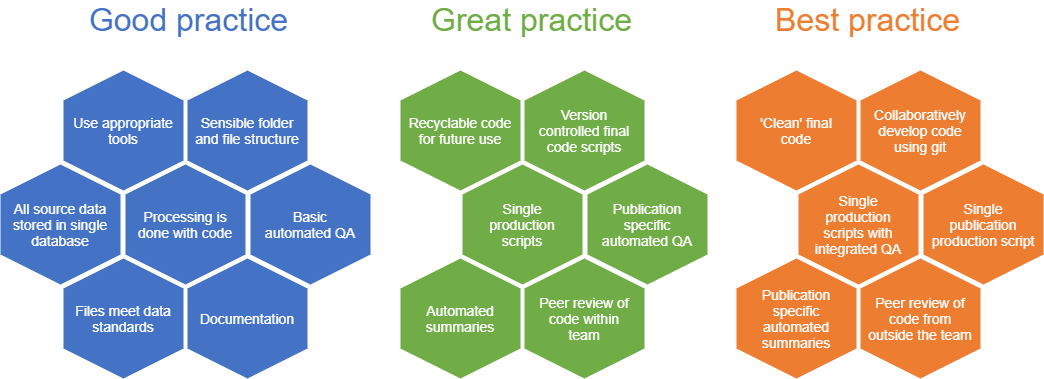

The diagram above was exported from draw.io. Its source (the exported page's mxGraphModel, read from the mxfile embedded in the PNG):
<mxGraphModel dx="1330" dy="723" grid="1" gridSize="10" guides="1" tooltips="1" connect="1" arrows="1" fold="1" page="0" pageScale="1" pageWidth="827" pageHeight="1169" math="0" shadow="0">
  <root>
    <mxCell id="0" />
    <mxCell id="1" parent="0" />
    <UserObject label="Sensible folder and file structure" link="#sensible-folder-and-file-structure" id="t2OgNqa9NwPCjF_SyjkI-5">
      <mxCell style="shape=hexagon;perimeter=hexagonPerimeter2;whiteSpace=wrap;html=1;fixedSize=1;rotation=90;size=30;direction=east;horizontal=0;fontColor=#FFFFFF;strokeColor=none;fillColor=#4472C4;spacingLeft=7;spacingRight=7;movable=0;resizable=0;rotatable=0;deletable=0;editable=0;connectable=0;fontSize=14;" parent="1" vertex="1">
        <mxGeometry x="69" y="326" width="120" height="120" as="geometry" />
      </mxCell>
    </UserObject>
    <UserObject label="Use appropriate tools" link="#appropriate-tools" id="t2OgNqa9NwPCjF_SyjkI-6">
      <mxCell style="shape=hexagon;perimeter=hexagonPerimeter2;whiteSpace=wrap;html=1;fixedSize=1;rotation=90;size=30;direction=east;horizontal=0;fontColor=#FFFFFF;fillColor=#4472C4;spacingLeft=7;spacingRight=7;rounded=0;shadow=0;sketch=0;backgroundOutline=0;gradientDirection=north;strokeColor=none;fontSize=14;" parent="1" vertex="1">
        <mxGeometry x="-55" y="326" width="120" height="120" as="geometry" />
      </mxCell>
    </UserObject>
    <UserObject label="Processing is done with code" link="#processing-is-done-with-code" id="t2OgNqa9NwPCjF_SyjkI-7">
      <mxCell style="shape=hexagon;perimeter=hexagonPerimeter2;whiteSpace=wrap;html=1;fixedSize=1;rotation=90;size=30;direction=east;horizontal=0;fontColor=#FFFFFF;strokeColor=none;fillColor=#4472C4;spacingLeft=7;spacingRight=7;fontSize=14;" parent="1" vertex="1">
        <mxGeometry x="7" y="420" width="120" height="120" as="geometry" />
      </mxCell>
    </UserObject>
    <UserObject label="Basic automated QA" link="#basic-automated-qa" id="t2OgNqa9NwPCjF_SyjkI-8">
      <mxCell style="shape=hexagon;perimeter=hexagonPerimeter2;whiteSpace=wrap;html=1;fixedSize=1;rotation=90;size=30;direction=east;horizontal=0;fontColor=#FFFFFF;strokeColor=none;fillColor=#4472C4;spacingLeft=7;spacingRight=7;fontSize=14;" parent="1" vertex="1">
        <mxGeometry x="132" y="420" width="120" height="120" as="geometry" />
      </mxCell>
    </UserObject>
    <UserObject label="All source data stored in single database" link="#all-source-data-stored-in-single-database" id="t2OgNqa9NwPCjF_SyjkI-9">
      <mxCell style="shape=hexagon;perimeter=hexagonPerimeter2;whiteSpace=wrap;html=1;fixedSize=1;rotation=90;size=30;direction=east;horizontal=0;fontColor=#FFFFFF;strokeColor=none;fillColor=#4472C4;spacingLeft=7;spacingRight=7;fontSize=14;" parent="1" vertex="1">
        <mxGeometry x="-118" y="420" width="120" height="120" as="geometry" />
      </mxCell>
    </UserObject>
    <UserObject label="Files meet data standards" link="ud.html#how_to_check_against_the_standards" id="t2OgNqa9NwPCjF_SyjkI-10">
      <mxCell style="shape=hexagon;perimeter=hexagonPerimeter2;whiteSpace=wrap;html=1;fixedSize=1;rotation=90;size=30;direction=east;horizontal=0;fontColor=#FFFFFF;strokeColor=none;fillColor=#4472C4;spacingLeft=7;spacingRight=7;fontSize=14;" parent="1" vertex="1">
        <mxGeometry x="-55" y="514" width="120" height="120" as="geometry" />
      </mxCell>
    </UserObject>
    <UserObject label="Documentation" link="#documentation" id="t2OgNqa9NwPCjF_SyjkI-11">
      <mxCell style="shape=hexagon;perimeter=hexagonPerimeter2;whiteSpace=wrap;html=1;fixedSize=1;rotation=90;size=30;direction=east;horizontal=0;fontColor=#FFFFFF;strokeColor=none;fillColor=#4472C4;spacingLeft=7;spacingRight=7;fontSize=14;" parent="1" vertex="1">
        <mxGeometry x="69" y="514" width="120" height="120" as="geometry" />
      </mxCell>
    </UserObject>
    <UserObject label="Version controlled final code scripts" link="#version-controlled-final-code-scripts" id="t2OgNqa9NwPCjF_SyjkI-12">
      <mxCell style="shape=hexagon;perimeter=hexagonPerimeter2;whiteSpace=wrap;html=1;fixedSize=1;rotation=90;size=30;direction=east;horizontal=0;fillColor=#70AD47;strokeColor=none;fontColor=#FFFFFF;spacingLeft=7;spacingRight=7;fontSize=14;" parent="1" vertex="1">
        <mxGeometry x="406" y="326" width="120" height="120" as="geometry" />
      </mxCell>
    </UserObject>
    <UserObject label="Recyclable code for future use" link="#recyclable-code-for-future-use" id="t2OgNqa9NwPCjF_SyjkI-13">
      <mxCell style="shape=hexagon;perimeter=hexagonPerimeter2;whiteSpace=wrap;html=1;fixedSize=1;rotation=90;size=30;direction=east;horizontal=0;fillColor=#70AD47;strokeColor=none;fontColor=#FFFFFF;spacingLeft=7;spacingRight=7;fontSize=14;" parent="1" vertex="1">
        <mxGeometry x="282" y="326" width="120" height="120" as="geometry" />
      </mxCell>
    </UserObject>
    <UserObject label="Single production scripts" link="#single-production-scripts" id="t2OgNqa9NwPCjF_SyjkI-14">
      <mxCell style="shape=hexagon;perimeter=hexagonPerimeter2;whiteSpace=wrap;html=1;fixedSize=1;rotation=90;size=30;direction=east;horizontal=0;fillColor=#70AD47;strokeColor=none;fontColor=#FFFFFF;spacingLeft=7;spacingRight=7;fontSize=14;" parent="1" vertex="1">
        <mxGeometry x="344" y="420" width="120" height="120" as="geometry" />
      </mxCell>
    </UserObject>
    <UserObject label="Publication specific automated QA" link="#publication-specific-automated-qa" id="t2OgNqa9NwPCjF_SyjkI-15">
      <mxCell style="shape=hexagon;perimeter=hexagonPerimeter2;whiteSpace=wrap;html=1;fixedSize=1;rotation=90;size=30;direction=east;horizontal=0;fillColor=#70AD47;strokeColor=none;fontColor=#FFFFFF;spacingLeft=7;spacingRight=7;fontSize=14;" parent="1" vertex="1">
        <mxGeometry x="469" y="420" width="120" height="120" as="geometry" />
      </mxCell>
    </UserObject>
    <UserObject label="Automated summaries" link="#automated-summaries" id="t2OgNqa9NwPCjF_SyjkI-17">
      <mxCell style="shape=hexagon;perimeter=hexagonPerimeter2;whiteSpace=wrap;html=1;fixedSize=1;rotation=90;size=30;direction=east;horizontal=0;fillColor=#70AD47;strokeColor=none;fontColor=#FFFFFF;spacingLeft=7;spacingRight=7;fontSize=14;" parent="1" vertex="1">
        <mxGeometry x="282" y="514" width="120" height="120" as="geometry" />
      </mxCell>
    </UserObject>
    <UserObject label="Peer review of code within team" link="#review-of-code-within-team" id="t2OgNqa9NwPCjF_SyjkI-18">
      <mxCell style="shape=hexagon;perimeter=hexagonPerimeter2;whiteSpace=wrap;html=1;fixedSize=1;rotation=90;size=30;direction=east;horizontal=0;fillColor=#70AD47;strokeColor=none;fontColor=#FFFFFF;spacingLeft=7;spacingRight=7;fontSize=14;" parent="1" vertex="1">
        <mxGeometry x="406" y="514" width="120" height="120" as="geometry" />
      </mxCell>
    </UserObject>
    <UserObject label="Collaboratively develop code using git" link="#collaboratively-develop-code-using-git" id="t2OgNqa9NwPCjF_SyjkI-19">
      <mxCell style="shape=hexagon;perimeter=hexagonPerimeter2;whiteSpace=wrap;html=1;fixedSize=1;rotation=90;size=30;direction=east;horizontal=0;fillColor=#ED7D31;strokeColor=none;fontColor=#FFFFFF;spacingLeft=7;spacingRight=7;fontSize=14;" parent="1" vertex="1">
        <mxGeometry x="742" y="326" width="120" height="120" as="geometry" />
      </mxCell>
    </UserObject>
    <UserObject label="'Clean' final code" link="#clean-final-code" id="t2OgNqa9NwPCjF_SyjkI-20">
      <mxCell style="shape=hexagon;perimeter=hexagonPerimeter2;whiteSpace=wrap;html=1;fixedSize=1;rotation=90;size=30;direction=east;horizontal=0;fillColor=#ED7D31;strokeColor=none;fontColor=#FFFFFF;spacingLeft=7;spacingRight=7;fontSize=14;" parent="1" vertex="1">
        <mxGeometry x="618" y="326" width="120" height="120" as="geometry" />
      </mxCell>
    </UserObject>
    <UserObject label="Single production scripts with integrated QA" link="#single-production-scripts-with-integrated-qa" id="t2OgNqa9NwPCjF_SyjkI-21">
      <mxCell style="shape=hexagon;perimeter=hexagonPerimeter2;whiteSpace=wrap;html=1;fixedSize=1;rotation=90;size=30;direction=east;horizontal=0;fillColor=#ED7D31;strokeColor=none;fontColor=#FFFFFF;spacingLeft=7;spacingRight=7;fontSize=14;" parent="1" vertex="1">
        <mxGeometry x="680" y="420" width="120" height="120" as="geometry" />
      </mxCell>
    </UserObject>
    <UserObject label="Single publication production script" link="#single-publication-production-script" id="t2OgNqa9NwPCjF_SyjkI-22">
      <mxCell style="shape=hexagon;perimeter=hexagonPerimeter2;whiteSpace=wrap;html=1;fixedSize=1;rotation=90;size=30;direction=east;horizontal=0;fillColor=#ED7D31;strokeColor=none;fontColor=#FFFFFF;spacingLeft=7;spacingRight=7;fontSize=14;" parent="1" vertex="1">
        <mxGeometry x="805" y="420" width="120" height="120" as="geometry" />
      </mxCell>
    </UserObject>
    <UserObject label="Publication specific automated summaries" link="#publication-specific-automated-summaries" id="t2OgNqa9NwPCjF_SyjkI-23">
      <mxCell style="shape=hexagon;perimeter=hexagonPerimeter2;whiteSpace=wrap;html=1;fixedSize=1;rotation=90;size=30;direction=east;horizontal=0;fillColor=#ED7D31;strokeColor=none;fontColor=#FFFFFF;spacingLeft=7;spacingRight=7;fontSize=14;" parent="1" vertex="1">
        <mxGeometry x="618" y="514" width="120" height="120" as="geometry" />
      </mxCell>
    </UserObject>
    <UserObject label="Peer review of code from outside the team" link="#review-of-code-from-outside-the-team" id="t2OgNqa9NwPCjF_SyjkI-24">
      <mxCell style="shape=hexagon;perimeter=hexagonPerimeter2;whiteSpace=wrap;html=1;fixedSize=1;rotation=90;size=30;direction=east;horizontal=0;fillColor=#ED7D31;strokeColor=none;fontColor=#FFFFFF;spacingLeft=7;spacingRight=7;fontSize=14;" parent="1" vertex="1">
        <mxGeometry x="742" y="514" width="120" height="120" as="geometry" />
      </mxCell>
    </UserObject>
    <mxCell id="t2OgNqa9NwPCjF_SyjkI-25" value="&lt;font style=&quot;font-size: 32px&quot; color=&quot;#4472c4&quot;&gt;Good practice&lt;/font&gt;" style="text;html=1;align=center;verticalAlign=middle;resizable=0;points=[];autosize=1;fontColor=#FFFFFF;" parent="1" vertex="1">
      <mxGeometry x="-35" y="260" width="210" height="30" as="geometry" />
    </mxCell>
    <mxCell id="t2OgNqa9NwPCjF_SyjkI-26" value="&lt;font style=&quot;font-size: 32px&quot; color=&quot;#70ad47&quot;&gt;Great practice&lt;/font&gt;" style="text;html=1;align=center;verticalAlign=middle;resizable=0;points=[];autosize=1;fontColor=#FFFFFF;" parent="1" vertex="1">
      <mxGeometry x="303" y="260" width="220" height="30" as="geometry" />
    </mxCell>
    <mxCell id="t2OgNqa9NwPCjF_SyjkI-27" value="&lt;font style=&quot;font-size: 32px&quot; color=&quot;#ed7d31&quot;&gt;Best practice&lt;/font&gt;" style="text;html=1;align=center;verticalAlign=middle;resizable=0;points=[];autosize=1;fontColor=#FFFFFF;" parent="1" vertex="1">
      <mxGeometry x="649" y="260" width="200" height="30" as="geometry" />
    </mxCell>
  </root>
</mxGraphModel>